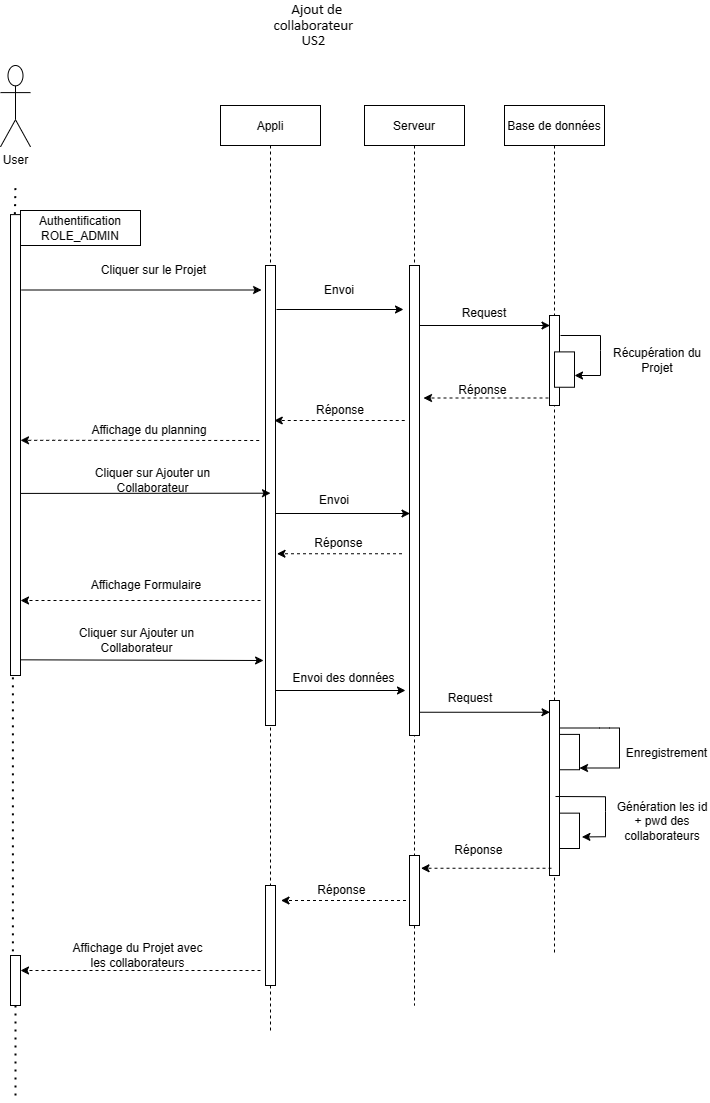

The diagram above was exported from draw.io. Its source (the exported page's mxGraphModel, read from the mxfile embedded in the PNG):
<mxGraphModel dx="1138" dy="621" grid="1" gridSize="10" guides="1" tooltips="1" connect="1" arrows="1" fold="1" page="1" pageScale="1" pageWidth="827" pageHeight="1169" math="0" shadow="0">
  <root>
    <mxCell id="0" />
    <mxCell id="1" parent="0" />
    <mxCell id="qioB1JNcbN98ltyh-nuZ-1" value="" style="group" parent="1" vertex="1" connectable="0">
      <mxGeometry x="80" y="75" width="704" height="965" as="geometry" />
    </mxCell>
    <mxCell id="qioB1JNcbN98ltyh-nuZ-2" value="Appli" style="shape=umlLifeline;perimeter=lifelinePerimeter;container=1;collapsible=0;recursiveResize=0;rounded=0;shadow=0;strokeWidth=1;" parent="qioB1JNcbN98ltyh-nuZ-1" vertex="1">
      <mxGeometry x="220" y="40" width="100" height="925" as="geometry" />
    </mxCell>
    <mxCell id="qioB1JNcbN98ltyh-nuZ-3" value="" style="points=[];perimeter=orthogonalPerimeter;rounded=0;shadow=0;strokeWidth=1;" parent="qioB1JNcbN98ltyh-nuZ-2" vertex="1">
      <mxGeometry x="45" y="160" width="10" height="460" as="geometry" />
    </mxCell>
    <mxCell id="hvcO2iBaRSFCgEkMKed6-109" value="" style="points=[];perimeter=orthogonalPerimeter;rounded=0;shadow=0;strokeWidth=1;" vertex="1" parent="qioB1JNcbN98ltyh-nuZ-2">
      <mxGeometry x="45" y="780" width="10" height="100" as="geometry" />
    </mxCell>
    <mxCell id="qioB1JNcbN98ltyh-nuZ-4" value="" style="group" parent="qioB1JNcbN98ltyh-nuZ-1" vertex="1" connectable="0">
      <mxGeometry width="30" height="610" as="geometry" />
    </mxCell>
    <mxCell id="qioB1JNcbN98ltyh-nuZ-5" value="User&lt;br&gt;" style="shape=umlActor;verticalLabelPosition=bottom;verticalAlign=top;html=1;outlineConnect=0;" parent="qioB1JNcbN98ltyh-nuZ-4" vertex="1">
      <mxGeometry width="30" height="81.33333333333333" as="geometry" />
    </mxCell>
    <mxCell id="qioB1JNcbN98ltyh-nuZ-128" value="" style="html=1;points=[];perimeter=orthogonalPerimeter;" parent="qioB1JNcbN98ltyh-nuZ-4" vertex="1">
      <mxGeometry x="10" y="149.11111111111111" width="10" height="460.88888888888886" as="geometry" />
    </mxCell>
    <mxCell id="qioB1JNcbN98ltyh-nuZ-131" value="" style="endArrow=none;dashed=1;html=1;dashPattern=1 3;strokeWidth=2;exitX=0.44;exitY=-0.001;exitDx=0;exitDy=0;exitPerimeter=0;" parent="qioB1JNcbN98ltyh-nuZ-4" source="qioB1JNcbN98ltyh-nuZ-128" edge="1">
      <mxGeometry width="50" height="50" relative="1" as="geometry">
        <mxPoint x="340" y="280.1020408163265" as="sourcePoint" />
        <mxPoint x="15" y="118.26530612244898" as="targetPoint" />
      </mxGeometry>
    </mxCell>
    <mxCell id="qioB1JNcbN98ltyh-nuZ-11" value="" style="endArrow=classic;html=1;" parent="qioB1JNcbN98ltyh-nuZ-1" edge="1">
      <mxGeometry width="50" height="50" relative="1" as="geometry">
        <mxPoint x="21.1" y="224.5" as="sourcePoint" />
        <mxPoint x="261.1" y="224.5" as="targetPoint" />
      </mxGeometry>
    </mxCell>
    <mxCell id="qioB1JNcbN98ltyh-nuZ-12" value="Cliquer sur le Projet" style="text;html=1;strokeColor=none;fillColor=none;align=center;verticalAlign=middle;whiteSpace=wrap;rounded=0;" parent="qioB1JNcbN98ltyh-nuZ-1" vertex="1">
      <mxGeometry x="77.1" y="195" width="152.9" height="20" as="geometry" />
    </mxCell>
    <mxCell id="qioB1JNcbN98ltyh-nuZ-15" style="edgeStyle=orthogonalEdgeStyle;rounded=0;orthogonalLoop=1;jettySize=auto;html=1;exitX=1;exitY=0;exitDx=0;exitDy=0;dashed=1;" parent="qioB1JNcbN98ltyh-nuZ-1" edge="1">
      <mxGeometry relative="1" as="geometry">
        <mxPoint x="25" y="110" as="targetPoint" />
        <mxPoint x="25" y="110" as="sourcePoint" />
      </mxGeometry>
    </mxCell>
    <mxCell id="qioB1JNcbN98ltyh-nuZ-86" value="Serveur" style="shape=umlLifeline;perimeter=lifelinePerimeter;container=1;collapsible=0;recursiveResize=0;rounded=0;shadow=0;strokeWidth=1;" parent="qioB1JNcbN98ltyh-nuZ-1" vertex="1">
      <mxGeometry x="364" y="40" width="100" height="900" as="geometry" />
    </mxCell>
    <mxCell id="qioB1JNcbN98ltyh-nuZ-87" value="" style="points=[];perimeter=orthogonalPerimeter;rounded=0;shadow=0;strokeWidth=1;" parent="qioB1JNcbN98ltyh-nuZ-86" vertex="1">
      <mxGeometry x="45" y="160" width="10" height="470" as="geometry" />
    </mxCell>
    <mxCell id="hvcO2iBaRSFCgEkMKed6-102" value="" style="points=[];perimeter=orthogonalPerimeter;rounded=0;shadow=0;strokeWidth=1;" vertex="1" parent="qioB1JNcbN98ltyh-nuZ-86">
      <mxGeometry x="45" y="750" width="10" height="70" as="geometry" />
    </mxCell>
    <mxCell id="qioB1JNcbN98ltyh-nuZ-19" value="" style="group" parent="qioB1JNcbN98ltyh-nuZ-1" vertex="1" connectable="0">
      <mxGeometry x="504" y="40" width="200" height="850" as="geometry" />
    </mxCell>
    <mxCell id="qioB1JNcbN98ltyh-nuZ-20" value="Base de données" style="shape=umlLifeline;perimeter=lifelinePerimeter;container=1;collapsible=0;recursiveResize=0;rounded=0;shadow=0;strokeWidth=1;" parent="qioB1JNcbN98ltyh-nuZ-19" vertex="1">
      <mxGeometry width="100" height="850" as="geometry" />
    </mxCell>
    <mxCell id="qioB1JNcbN98ltyh-nuZ-133" value="" style="html=1;points=[];perimeter=orthogonalPerimeter;" parent="qioB1JNcbN98ltyh-nuZ-19" vertex="1">
      <mxGeometry x="45" y="595" width="10" height="175" as="geometry" />
    </mxCell>
    <mxCell id="qioB1JNcbN98ltyh-nuZ-42" value="" style="group" parent="qioB1JNcbN98ltyh-nuZ-19" vertex="1" connectable="0">
      <mxGeometry x="55" y="628.8953488372093" width="20" height="35.348837209302324" as="geometry" />
    </mxCell>
    <mxCell id="qioB1JNcbN98ltyh-nuZ-22" value="" style="group" parent="qioB1JNcbN98ltyh-nuZ-42" vertex="1" connectable="0">
      <mxGeometry width="20" height="35.348837209302324" as="geometry" />
    </mxCell>
    <mxCell id="qioB1JNcbN98ltyh-nuZ-23" value="" style="group" parent="qioB1JNcbN98ltyh-nuZ-22" vertex="1" connectable="0">
      <mxGeometry width="20" height="35.348837209302324" as="geometry" />
    </mxCell>
    <mxCell id="qioB1JNcbN98ltyh-nuZ-24" value="" style="html=1;points=[];perimeter=orthogonalPerimeter;" parent="qioB1JNcbN98ltyh-nuZ-23" vertex="1">
      <mxGeometry width="20" height="35.348837209302324" as="geometry" />
    </mxCell>
    <mxCell id="qioB1JNcbN98ltyh-nuZ-30" value="" style="endArrow=classic;html=1;rounded=0;" parent="qioB1JNcbN98ltyh-nuZ-19" source="qioB1JNcbN98ltyh-nuZ-133" edge="1">
      <mxGeometry width="50" height="50" relative="1" as="geometry">
        <mxPoint x="60" y="622.5" as="sourcePoint" />
        <mxPoint x="75" y="662.5" as="targetPoint" />
        <Array as="points">
          <mxPoint x="95" y="622.5" />
          <mxPoint x="105" y="622.5" />
          <mxPoint x="115" y="622.5" />
          <mxPoint x="115" y="662.5" />
        </Array>
      </mxGeometry>
    </mxCell>
    <mxCell id="qioB1JNcbN98ltyh-nuZ-31" value="Enregistrement" style="text;html=1;strokeColor=none;fillColor=none;align=center;verticalAlign=middle;whiteSpace=wrap;rounded=0;" parent="qioB1JNcbN98ltyh-nuZ-19" vertex="1">
      <mxGeometry x="125" y="627.5" width="75" height="40" as="geometry" />
    </mxCell>
    <mxCell id="hvcO2iBaRSFCgEkMKed6-60" value="" style="group" vertex="1" connectable="0" parent="qioB1JNcbN98ltyh-nuZ-19">
      <mxGeometry x="55" y="707.6453488372093" width="20" height="35.348837209302324" as="geometry" />
    </mxCell>
    <mxCell id="hvcO2iBaRSFCgEkMKed6-61" value="" style="group" vertex="1" connectable="0" parent="hvcO2iBaRSFCgEkMKed6-60">
      <mxGeometry width="20" height="35.348837209302324" as="geometry" />
    </mxCell>
    <mxCell id="hvcO2iBaRSFCgEkMKed6-62" value="" style="group" vertex="1" connectable="0" parent="hvcO2iBaRSFCgEkMKed6-61">
      <mxGeometry width="20" height="35.348837209302324" as="geometry" />
    </mxCell>
    <mxCell id="hvcO2iBaRSFCgEkMKed6-63" value="" style="html=1;points=[];perimeter=orthogonalPerimeter;" vertex="1" parent="hvcO2iBaRSFCgEkMKed6-62">
      <mxGeometry width="20" height="35.348837209302324" as="geometry" />
    </mxCell>
    <mxCell id="hvcO2iBaRSFCgEkMKed6-65" value="Génération les id + pwd des collaborateurs" style="text;html=1;strokeColor=none;fillColor=none;align=center;verticalAlign=middle;whiteSpace=wrap;rounded=0;" vertex="1" parent="qioB1JNcbN98ltyh-nuZ-19">
      <mxGeometry x="111" y="686.25" width="94" height="60" as="geometry" />
    </mxCell>
    <mxCell id="hvcO2iBaRSFCgEkMKed6-71" value="" style="html=1;points=[];perimeter=orthogonalPerimeter;" vertex="1" parent="qioB1JNcbN98ltyh-nuZ-19">
      <mxGeometry x="45" y="210" width="10" height="90" as="geometry" />
    </mxCell>
    <mxCell id="hvcO2iBaRSFCgEkMKed6-72" value="" style="group" vertex="1" connectable="0" parent="qioB1JNcbN98ltyh-nuZ-19">
      <mxGeometry x="50" y="118.89534883720933" width="20" height="35.348837209302324" as="geometry" />
    </mxCell>
    <mxCell id="hvcO2iBaRSFCgEkMKed6-73" value="" style="group" vertex="1" connectable="0" parent="hvcO2iBaRSFCgEkMKed6-72">
      <mxGeometry width="20" height="35.348837209302324" as="geometry" />
    </mxCell>
    <mxCell id="hvcO2iBaRSFCgEkMKed6-78" value="" style="group" vertex="1" connectable="0" parent="qioB1JNcbN98ltyh-nuZ-19">
      <mxGeometry x="50" y="246.39534883720933" width="20" height="35.348837209302324" as="geometry" />
    </mxCell>
    <mxCell id="hvcO2iBaRSFCgEkMKed6-79" value="" style="group" vertex="1" connectable="0" parent="hvcO2iBaRSFCgEkMKed6-78">
      <mxGeometry width="20" height="35.348837209302324" as="geometry" />
    </mxCell>
    <mxCell id="hvcO2iBaRSFCgEkMKed6-80" value="" style="group" vertex="1" connectable="0" parent="hvcO2iBaRSFCgEkMKed6-79">
      <mxGeometry width="20" height="35.348837209302324" as="geometry" />
    </mxCell>
    <mxCell id="hvcO2iBaRSFCgEkMKed6-81" value="" style="html=1;points=[];perimeter=orthogonalPerimeter;" vertex="1" parent="hvcO2iBaRSFCgEkMKed6-80">
      <mxGeometry width="20" height="35.348837209302324" as="geometry" />
    </mxCell>
    <mxCell id="hvcO2iBaRSFCgEkMKed6-82" value="Récupération du Projet" style="text;html=1;strokeColor=none;fillColor=none;align=center;verticalAlign=middle;whiteSpace=wrap;rounded=0;" vertex="1" parent="qioB1JNcbN98ltyh-nuZ-19">
      <mxGeometry x="106" y="225" width="94" height="60" as="geometry" />
    </mxCell>
    <mxCell id="qioB1JNcbN98ltyh-nuZ-28" value="" style="endArrow=classic;html=1;dashed=1;" parent="qioB1JNcbN98ltyh-nuZ-19" edge="1">
      <mxGeometry width="50" height="50" relative="1" as="geometry">
        <mxPoint x="44" y="292.5" as="sourcePoint" />
        <mxPoint x="-81" y="292.5" as="targetPoint" />
      </mxGeometry>
    </mxCell>
    <mxCell id="qioB1JNcbN98ltyh-nuZ-29" value="Réponse&amp;nbsp;" style="text;html=1;strokeColor=none;fillColor=none;align=center;verticalAlign=middle;whiteSpace=wrap;rounded=0;" parent="qioB1JNcbN98ltyh-nuZ-19" vertex="1">
      <mxGeometry x="-90" y="275" width="140" height="20" as="geometry" />
    </mxCell>
    <mxCell id="hvcO2iBaRSFCgEkMKed6-64" value="" style="endArrow=classic;html=1;rounded=0;entryX=1.12;entryY=0.673;entryDx=0;entryDy=0;entryPerimeter=0;" edge="1" parent="qioB1JNcbN98ltyh-nuZ-19" target="hvcO2iBaRSFCgEkMKed6-63">
      <mxGeometry width="50" height="50" relative="1" as="geometry">
        <mxPoint x="51" y="691" as="sourcePoint" />
        <mxPoint x="645" y="861.25" as="targetPoint" />
        <Array as="points">
          <mxPoint x="101" y="691.25" />
          <mxPoint x="101" y="706.25" />
          <mxPoint x="101" y="731.25" />
        </Array>
      </mxGeometry>
    </mxCell>
    <mxCell id="qioB1JNcbN98ltyh-nuZ-88" value="" style="endArrow=classic;html=1;" parent="qioB1JNcbN98ltyh-nuZ-1" edge="1">
      <mxGeometry width="50" height="50" relative="1" as="geometry">
        <mxPoint x="276" y="244" as="sourcePoint" />
        <mxPoint x="403" y="244" as="targetPoint" />
      </mxGeometry>
    </mxCell>
    <mxCell id="qioB1JNcbN98ltyh-nuZ-125" value="Envoi" style="text;html=1;strokeColor=none;fillColor=none;align=center;verticalAlign=middle;whiteSpace=wrap;rounded=0;" parent="qioB1JNcbN98ltyh-nuZ-1" vertex="1">
      <mxGeometry x="319" y="215" width="40" height="20" as="geometry" />
    </mxCell>
    <mxCell id="hvcO2iBaRSFCgEkMKed6-32" value="" style="endArrow=classic;html=1;dashed=1;entryX=0.25;entryY=1;entryDx=0;entryDy=0;" edge="1" parent="qioB1JNcbN98ltyh-nuZ-1">
      <mxGeometry width="50" height="50" relative="1" as="geometry">
        <mxPoint x="258.7" y="375" as="sourcePoint" />
        <mxPoint x="19.999999999999954" y="374.83000000000004" as="targetPoint" />
        <Array as="points">
          <mxPoint x="59.19999999999999" y="374.83000000000004" />
        </Array>
      </mxGeometry>
    </mxCell>
    <mxCell id="hvcO2iBaRSFCgEkMKed6-34" value="Affichage du planning" style="text;html=1;strokeColor=none;fillColor=none;align=center;verticalAlign=middle;whiteSpace=wrap;rounded=0;" vertex="1" parent="qioB1JNcbN98ltyh-nuZ-1">
      <mxGeometry x="88.65" y="355" width="120.1" height="20" as="geometry" />
    </mxCell>
    <mxCell id="hvcO2iBaRSFCgEkMKed6-37" value="" style="endArrow=classic;html=1;entryX=0.5;entryY=0.495;entryDx=0;entryDy=0;entryPerimeter=0;" edge="1" parent="qioB1JNcbN98ltyh-nuZ-1" target="qioB1JNcbN98ltyh-nuZ-3">
      <mxGeometry width="50" height="50" relative="1" as="geometry">
        <mxPoint x="20" y="427.92" as="sourcePoint" />
        <mxPoint x="255" y="427.92" as="targetPoint" />
      </mxGeometry>
    </mxCell>
    <mxCell id="hvcO2iBaRSFCgEkMKed6-38" value="Cliquer sur Ajouter un Collaborateur" style="text;html=1;strokeColor=none;fillColor=none;align=center;verticalAlign=middle;whiteSpace=wrap;rounded=0;" vertex="1" parent="qioB1JNcbN98ltyh-nuZ-1">
      <mxGeometry x="60" y="405" width="185" height="20" as="geometry" />
    </mxCell>
    <mxCell id="hvcO2iBaRSFCgEkMKed6-39" value="" style="endArrow=classic;html=1;" edge="1" parent="qioB1JNcbN98ltyh-nuZ-1">
      <mxGeometry width="50" height="50" relative="1" as="geometry">
        <mxPoint x="274.5" y="448" as="sourcePoint" />
        <mxPoint x="409.5" y="448" as="targetPoint" />
      </mxGeometry>
    </mxCell>
    <mxCell id="hvcO2iBaRSFCgEkMKed6-40" value="Envoi" style="text;html=1;strokeColor=none;fillColor=none;align=center;verticalAlign=middle;whiteSpace=wrap;rounded=0;" vertex="1" parent="qioB1JNcbN98ltyh-nuZ-1">
      <mxGeometry x="313.5" y="425" width="40" height="20" as="geometry" />
    </mxCell>
    <mxCell id="hvcO2iBaRSFCgEkMKed6-47" value="Réponse" style="text;html=1;strokeColor=none;fillColor=none;align=center;verticalAlign=middle;whiteSpace=wrap;rounded=0;" vertex="1" parent="qioB1JNcbN98ltyh-nuZ-1">
      <mxGeometry x="284.75" y="335" width="110" height="20" as="geometry" />
    </mxCell>
    <mxCell id="hvcO2iBaRSFCgEkMKed6-57" value="" style="endArrow=none;dashed=1;html=1;dashPattern=1 3;strokeWidth=2;" edge="1" parent="qioB1JNcbN98ltyh-nuZ-1" source="hvcO2iBaRSFCgEkMKed6-113">
      <mxGeometry width="50" height="50" relative="1" as="geometry">
        <mxPoint x="15" y="615" as="sourcePoint" />
        <mxPoint x="15" y="1035" as="targetPoint" />
        <Array as="points" />
      </mxGeometry>
    </mxCell>
    <mxCell id="hvcO2iBaRSFCgEkMKed6-58" value="Authentification ROLE_ADMIN" style="rounded=0;whiteSpace=wrap;html=1;" vertex="1" parent="qioB1JNcbN98ltyh-nuZ-1">
      <mxGeometry x="20" y="145" width="120" height="35" as="geometry" />
    </mxCell>
    <mxCell id="hvcO2iBaRSFCgEkMKed6-53" value="Réponse&amp;nbsp;" style="text;html=1;strokeColor=none;fillColor=none;align=center;verticalAlign=middle;whiteSpace=wrap;rounded=0;" vertex="1" parent="qioB1JNcbN98ltyh-nuZ-1">
      <mxGeometry x="410" y="775" width="140" height="20" as="geometry" />
    </mxCell>
    <mxCell id="hvcO2iBaRSFCgEkMKed6-52" value="" style="endArrow=classic;html=1;dashed=1;" edge="1" parent="qioB1JNcbN98ltyh-nuZ-1">
      <mxGeometry width="50" height="50" relative="1" as="geometry">
        <mxPoint x="551" y="802.75" as="sourcePoint" />
        <mxPoint x="420.5" y="802.75" as="targetPoint" />
      </mxGeometry>
    </mxCell>
    <mxCell id="hvcO2iBaRSFCgEkMKed6-70" value="" style="endArrow=classic;html=1;dashed=1;" edge="1" parent="qioB1JNcbN98ltyh-nuZ-1">
      <mxGeometry width="50" height="50" relative="1" as="geometry">
        <mxPoint x="404.25" y="355" as="sourcePoint" />
        <mxPoint x="273.75" y="355" as="targetPoint" />
      </mxGeometry>
    </mxCell>
    <mxCell id="hvcO2iBaRSFCgEkMKed6-48" value="" style="endArrow=classic;html=1;" edge="1" parent="qioB1JNcbN98ltyh-nuZ-1">
      <mxGeometry width="50" height="50" relative="1" as="geometry">
        <mxPoint x="419.5" y="260" as="sourcePoint" />
        <mxPoint x="549.5" y="260" as="targetPoint" />
      </mxGeometry>
    </mxCell>
    <mxCell id="hvcO2iBaRSFCgEkMKed6-49" value="Request" style="text;html=1;strokeColor=none;fillColor=none;align=center;verticalAlign=middle;whiteSpace=wrap;rounded=0;" vertex="1" parent="qioB1JNcbN98ltyh-nuZ-1">
      <mxGeometry x="463.5" y="240" width="40" height="15" as="geometry" />
    </mxCell>
    <mxCell id="hvcO2iBaRSFCgEkMKed6-84" value="" style="endArrow=classic;html=1;" edge="1" parent="qioB1JNcbN98ltyh-nuZ-1">
      <mxGeometry width="50" height="50" relative="1" as="geometry">
        <mxPoint x="419.5" y="646.75" as="sourcePoint" />
        <mxPoint x="549.5" y="646.75" as="targetPoint" />
      </mxGeometry>
    </mxCell>
    <mxCell id="hvcO2iBaRSFCgEkMKed6-85" value="Request" style="text;html=1;strokeColor=none;fillColor=none;align=center;verticalAlign=middle;whiteSpace=wrap;rounded=0;" vertex="1" parent="qioB1JNcbN98ltyh-nuZ-1">
      <mxGeometry x="450" y="625" width="40" height="15" as="geometry" />
    </mxCell>
    <mxCell id="hvcO2iBaRSFCgEkMKed6-86" value="" style="endArrow=classic;html=1;dashed=1;" edge="1" parent="qioB1JNcbN98ltyh-nuZ-1">
      <mxGeometry width="50" height="50" relative="1" as="geometry">
        <mxPoint x="401.5" y="488.25" as="sourcePoint" />
        <mxPoint x="276.5" y="488.25" as="targetPoint" />
      </mxGeometry>
    </mxCell>
    <mxCell id="hvcO2iBaRSFCgEkMKed6-87" value="Réponse&amp;nbsp;" style="text;html=1;strokeColor=none;fillColor=none;align=center;verticalAlign=middle;whiteSpace=wrap;rounded=0;" vertex="1" parent="qioB1JNcbN98ltyh-nuZ-1">
      <mxGeometry x="270" y="468.25" width="140" height="20" as="geometry" />
    </mxCell>
    <mxCell id="hvcO2iBaRSFCgEkMKed6-88" value="" style="endArrow=classic;html=1;dashed=1;" edge="1" target="qioB1JNcbN98ltyh-nuZ-128" parent="qioB1JNcbN98ltyh-nuZ-1">
      <mxGeometry width="50" height="50" relative="1" as="geometry">
        <mxPoint x="260" y="535" as="sourcePoint" />
        <mxPoint x="41" y="535.4" as="targetPoint" />
        <Array as="points">
          <mxPoint x="79.19999999999999" y="535" />
        </Array>
      </mxGeometry>
    </mxCell>
    <mxCell id="hvcO2iBaRSFCgEkMKed6-90" value="Affichage Formulaire" style="text;html=1;strokeColor=none;fillColor=none;align=center;verticalAlign=middle;whiteSpace=wrap;rounded=0;" vertex="1" parent="qioB1JNcbN98ltyh-nuZ-1">
      <mxGeometry x="88.65" y="510" width="113.85" height="20" as="geometry" />
    </mxCell>
    <mxCell id="hvcO2iBaRSFCgEkMKed6-91" value="" style="endArrow=classic;html=1;exitX=1.04;exitY=0.966;exitDx=0;exitDy=0;exitPerimeter=0;" edge="1" parent="qioB1JNcbN98ltyh-nuZ-1" source="qioB1JNcbN98ltyh-nuZ-128">
      <mxGeometry width="50" height="50" relative="1" as="geometry">
        <mxPoint x="28.08" y="595.0000000000001" as="sourcePoint" />
        <mxPoint x="263.08" y="595.0000000000001" as="targetPoint" />
      </mxGeometry>
    </mxCell>
    <mxCell id="hvcO2iBaRSFCgEkMKed6-92" value="Cliquer sur Ajouter un Collaborateur" style="text;html=1;strokeColor=none;fillColor=none;align=center;verticalAlign=middle;whiteSpace=wrap;rounded=0;" vertex="1" parent="qioB1JNcbN98ltyh-nuZ-1">
      <mxGeometry x="44" y="565" width="185" height="20" as="geometry" />
    </mxCell>
    <mxCell id="hvcO2iBaRSFCgEkMKed6-94" value="" style="endArrow=classic;html=1;" edge="1" parent="qioB1JNcbN98ltyh-nuZ-1">
      <mxGeometry width="50" height="50" relative="1" as="geometry">
        <mxPoint x="275" y="625" as="sourcePoint" />
        <mxPoint x="405" y="625" as="targetPoint" />
      </mxGeometry>
    </mxCell>
    <mxCell id="hvcO2iBaRSFCgEkMKed6-95" value="Envoi des données" style="text;html=1;strokeColor=none;fillColor=none;align=center;verticalAlign=middle;whiteSpace=wrap;rounded=0;" vertex="1" parent="qioB1JNcbN98ltyh-nuZ-1">
      <mxGeometry x="284.75" y="605" width="116.5" height="15" as="geometry" />
    </mxCell>
    <mxCell id="hvcO2iBaRSFCgEkMKed6-107" value="" style="endArrow=classic;html=1;dashed=1;" edge="1" parent="qioB1JNcbN98ltyh-nuZ-1">
      <mxGeometry width="50" height="50" relative="1" as="geometry">
        <mxPoint x="405.5" y="835" as="sourcePoint" />
        <mxPoint x="280.5" y="835" as="targetPoint" />
      </mxGeometry>
    </mxCell>
    <mxCell id="hvcO2iBaRSFCgEkMKed6-108" value="Réponse&amp;nbsp;" style="text;html=1;strokeColor=none;fillColor=none;align=center;verticalAlign=middle;whiteSpace=wrap;rounded=0;" vertex="1" parent="qioB1JNcbN98ltyh-nuZ-1">
      <mxGeometry x="273" y="815" width="140" height="20" as="geometry" />
    </mxCell>
    <mxCell id="hvcO2iBaRSFCgEkMKed6-111" value="" style="endArrow=classic;html=1;dashed=1;" edge="1" parent="qioB1JNcbN98ltyh-nuZ-1">
      <mxGeometry width="50" height="50" relative="1" as="geometry">
        <mxPoint x="260" y="905" as="sourcePoint" />
        <mxPoint x="20" y="905" as="targetPoint" />
        <Array as="points">
          <mxPoint x="160" y="905" />
        </Array>
      </mxGeometry>
    </mxCell>
    <mxCell id="hvcO2iBaRSFCgEkMKed6-112" value="Affichage du Projet avec les collaborateurs" style="text;html=1;strokeColor=none;fillColor=none;align=center;verticalAlign=middle;whiteSpace=wrap;rounded=0;" vertex="1" parent="qioB1JNcbN98ltyh-nuZ-1">
      <mxGeometry x="65.85" y="880" width="142.9" height="20" as="geometry" />
    </mxCell>
    <mxCell id="hvcO2iBaRSFCgEkMKed6-113" value="" style="points=[];perimeter=orthogonalPerimeter;rounded=0;shadow=0;strokeWidth=1;" vertex="1" parent="qioB1JNcbN98ltyh-nuZ-1">
      <mxGeometry x="10" y="890" width="10" height="50" as="geometry" />
    </mxCell>
    <mxCell id="hvcO2iBaRSFCgEkMKed6-114" value="" style="endArrow=none;dashed=1;html=1;dashPattern=1 3;strokeWidth=2;exitX=0.24;exitY=1.004;exitDx=0;exitDy=0;exitPerimeter=0;" edge="1" parent="qioB1JNcbN98ltyh-nuZ-1" source="qioB1JNcbN98ltyh-nuZ-128" target="hvcO2iBaRSFCgEkMKed6-113">
      <mxGeometry width="50" height="50" relative="1" as="geometry">
        <mxPoint x="95" y="690" as="sourcePoint" />
        <mxPoint x="95" y="1110" as="targetPoint" />
        <Array as="points" />
      </mxGeometry>
    </mxCell>
    <mxCell id="qioB1JNcbN98ltyh-nuZ-36" value="&lt;span style=&quot;font-size: 11.0pt ; line-height: 107% ; font-family: &amp;#34;calibri&amp;#34; , sans-serif&quot;&gt;&amp;nbsp;Ajout de collaborateur&amp;nbsp;&lt;br&gt;US2&amp;nbsp;&lt;br&gt;&lt;/span&gt;" style="text;html=1;strokeColor=none;fillColor=none;align=center;verticalAlign=middle;whiteSpace=wrap;rounded=0;" parent="1" vertex="1">
      <mxGeometry x="330" y="10" width="130" height="50" as="geometry" />
    </mxCell>
    <mxCell id="hvcO2iBaRSFCgEkMKed6-83" value="" style="endArrow=classic;html=1;rounded=0;" edge="1" target="hvcO2iBaRSFCgEkMKed6-81" parent="1">
      <mxGeometry width="50" height="50" relative="1" as="geometry">
        <mxPoint x="640" y="345" as="sourcePoint" />
        <mxPoint x="1224" y="515" as="targetPoint" />
        <Array as="points">
          <mxPoint x="680" y="345" />
          <mxPoint x="680" y="360" />
          <mxPoint x="680" y="385" />
        </Array>
      </mxGeometry>
    </mxCell>
  </root>
</mxGraphModel>